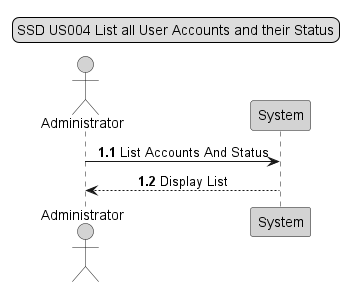

The diagram above was rendered by PlantUML. Its source (embedded in the PNG):
@startuml

skinparam sequenceMessageAlign center

legend top
SSD US004 List all User Accounts and their Status
end legend

actor "Administrator" as Actor #lightgrey
participant "System" as System #lightgrey

autonumber1.1

Actor -> System : List Accounts And Status
System --> Actor: Display List

@enduml